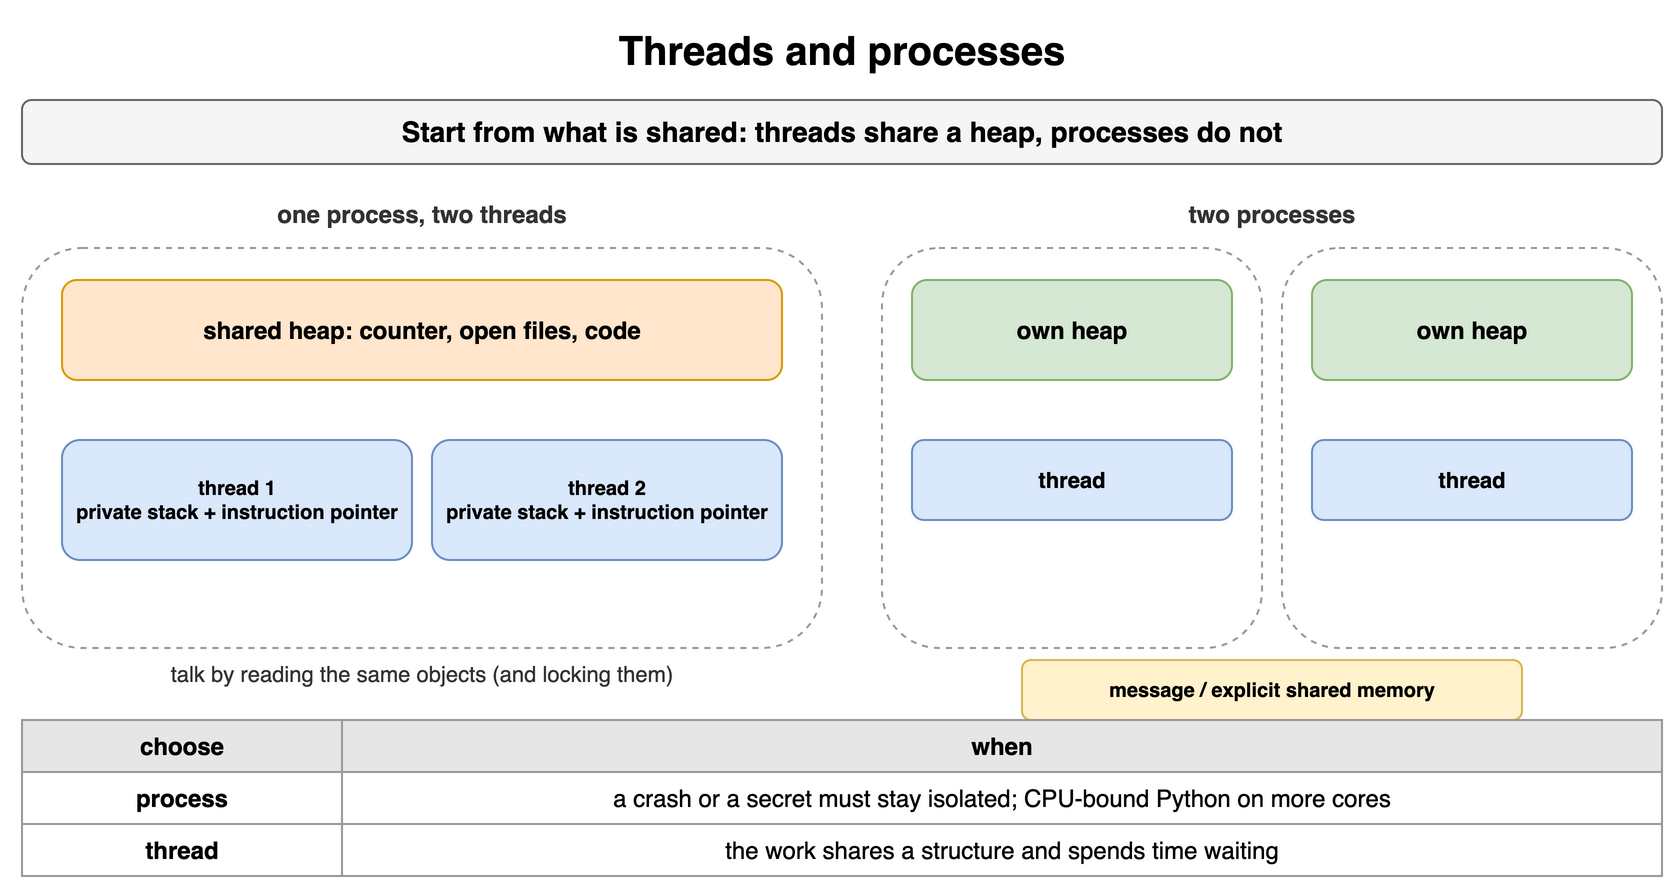

The diagram above was exported from draw.io. Its source (the exported page's mxGraphModel, read from the mxfile embedded in the PNG):
<mxGraphModel dx="900" dy="458" grid="1" gridSize="10" guides="1" tooltips="1" connect="1" arrows="1" fold="1" page="1" pageScale="1" pageWidth="900" pageHeight="458" math="0" shadow="0">
  <root>
    <mxCell id="0" />
    <mxCell id="1" parent="0" />
    <mxCell id="h11" value="Threads and processes" style="text;html=1;align=center;verticalAlign=middle;whiteSpace=wrap;fontSize=20;fontStyle=1;" vertex="1" parent="1">
      <mxGeometry x="40" y="10" width="820" height="30" as="geometry" />
    </mxCell>
    <mxCell id="h12" value="Start from what is shared: threads share a heap, processes do not" style="rounded=1;whiteSpace=wrap;html=1;fillColor=#f5f5f5;strokeColor=#666666;fontStyle=1;fontSize=14;" vertex="1" parent="1">
      <mxGeometry x="40" y="50" width="820" height="32" as="geometry" />
    </mxCell>
    <mxCell id="h13" value="one process, two threads" style="text;html=1;whiteSpace=wrap;fontSize=11;align=center;verticalAlign=middle;fontSize=12;fontColor=#333333;fontStyle=1;" vertex="1" parent="1">
      <mxGeometry x="40" y="98" width="400" height="18" as="geometry" />
    </mxCell>
    <mxCell id="h14" value="" style="rounded=1;html=1;fillColor=none;strokeColor=#999999;dashed=1;" vertex="1" parent="1">
      <mxGeometry x="40" y="124" width="400" height="200" as="geometry" />
    </mxCell>
    <mxCell id="h15" value="shared heap: counter, open files, code" style="rounded=1;whiteSpace=wrap;html=1;fillColor=#ffe6cc;strokeColor=#d79b00;fontSize=12;align=center;fontStyle=1;" vertex="1" parent="1">
      <mxGeometry x="60" y="140" width="360" height="50" as="geometry" />
    </mxCell>
    <mxCell id="h16" value="thread 1&lt;br&gt;private stack + instruction pointer" style="rounded=1;whiteSpace=wrap;html=1;fillColor=#dae8fc;strokeColor=#6c8ebf;fontSize=10;align=center;fontStyle=1;" vertex="1" parent="1">
      <mxGeometry x="60" y="220" width="175" height="60" as="geometry" />
    </mxCell>
    <mxCell id="h17" value="thread 2&lt;br&gt;private stack + instruction pointer" style="rounded=1;whiteSpace=wrap;html=1;fillColor=#dae8fc;strokeColor=#6c8ebf;fontSize=10;align=center;fontStyle=1;" vertex="1" parent="1">
      <mxGeometry x="245" y="220" width="175" height="60" as="geometry" />
    </mxCell>
    <mxCell id="h18" value="talk by reading the same objects (and locking them)" style="text;html=1;whiteSpace=wrap;fontSize=11;align=center;verticalAlign=middle;fontSize=11;fontColor=#333333;" vertex="1" parent="1">
      <mxGeometry x="40" y="328" width="400" height="18" as="geometry" />
    </mxCell>
    <mxCell id="h19" value="two processes" style="text;html=1;whiteSpace=wrap;fontSize=11;align=center;verticalAlign=middle;fontSize=12;fontColor=#333333;fontStyle=1;" vertex="1" parent="1">
      <mxGeometry x="470" y="98" width="390" height="18" as="geometry" />
    </mxCell>
    <mxCell id="h110" value="" style="rounded=1;html=1;fillColor=none;strokeColor=#999999;dashed=1;" vertex="1" parent="1">
      <mxGeometry x="470" y="124" width="190" height="200" as="geometry" />
    </mxCell>
    <mxCell id="h111" value="own heap" style="rounded=1;whiteSpace=wrap;html=1;fillColor=#d5e8d4;strokeColor=#82b366;fontSize=12;align=center;fontStyle=1;" vertex="1" parent="1">
      <mxGeometry x="485" y="140" width="160" height="50" as="geometry" />
    </mxCell>
    <mxCell id="h112" value="thread" style="rounded=1;whiteSpace=wrap;html=1;fillColor=#dae8fc;strokeColor=#6c8ebf;fontSize=11;align=center;fontStyle=1;" vertex="1" parent="1">
      <mxGeometry x="485" y="220" width="160" height="40" as="geometry" />
    </mxCell>
    <mxCell id="h113" value="" style="rounded=1;html=1;fillColor=none;strokeColor=#999999;dashed=1;" vertex="1" parent="1">
      <mxGeometry x="670" y="124" width="190" height="200" as="geometry" />
    </mxCell>
    <mxCell id="h114" value="own heap" style="rounded=1;whiteSpace=wrap;html=1;fillColor=#d5e8d4;strokeColor=#82b366;fontSize=12;align=center;fontStyle=1;" vertex="1" parent="1">
      <mxGeometry x="685" y="140" width="160" height="50" as="geometry" />
    </mxCell>
    <mxCell id="h115" value="thread" style="rounded=1;whiteSpace=wrap;html=1;fillColor=#dae8fc;strokeColor=#6c8ebf;fontSize=11;align=center;fontStyle=1;" vertex="1" parent="1">
      <mxGeometry x="685" y="220" width="160" height="40" as="geometry" />
    </mxCell>
    <mxCell id="h116" value="message / explicit shared memory" style="rounded=1;whiteSpace=wrap;html=1;fillColor=#fff2cc;strokeColor=#d6b656;fontSize=10;align=center;fontStyle=1;" vertex="1" parent="1">
      <mxGeometry x="540" y="330" width="250" height="30" as="geometry" />
    </mxCell>
    <mxCell id="h117" value="choose" style="whiteSpace=wrap;html=1;fillColor=#e6e6e6;strokeColor=#999999;fontStyle=1;fontSize=12;" vertex="1" parent="1">
      <mxGeometry x="40" y="360" width="160" height="26" as="geometry" />
    </mxCell>
    <mxCell id="h118" value="when" style="whiteSpace=wrap;html=1;fillColor=#e6e6e6;strokeColor=#999999;fontStyle=1;fontSize=12;" vertex="1" parent="1">
      <mxGeometry x="200" y="360" width="660" height="26" as="geometry" />
    </mxCell>
    <mxCell id="h119" value="process" style="whiteSpace=wrap;html=1;strokeColor=#999999;fontSize=12;fillColor=#ffffff;fontStyle=1;" vertex="1" parent="1">
      <mxGeometry x="40" y="386" width="160" height="26" as="geometry" />
    </mxCell>
    <mxCell id="h120" value="a crash or a secret must stay isolated; CPU-bound Python on more cores" style="whiteSpace=wrap;html=1;strokeColor=#999999;fontSize=12;fillColor=#ffffff;" vertex="1" parent="1">
      <mxGeometry x="200" y="386" width="660" height="26" as="geometry" />
    </mxCell>
    <mxCell id="h121" value="thread" style="whiteSpace=wrap;html=1;strokeColor=#999999;fontSize=12;fillColor=#ffffff;fontStyle=1;" vertex="1" parent="1">
      <mxGeometry x="40" y="412" width="160" height="26" as="geometry" />
    </mxCell>
    <mxCell id="h122" value="the work shares a structure and spends time waiting" style="whiteSpace=wrap;html=1;strokeColor=#999999;fontSize=12;fillColor=#ffffff;" vertex="1" parent="1">
      <mxGeometry x="200" y="412" width="660" height="26" as="geometry" />
    </mxCell>
  </root>
</mxGraphModel>